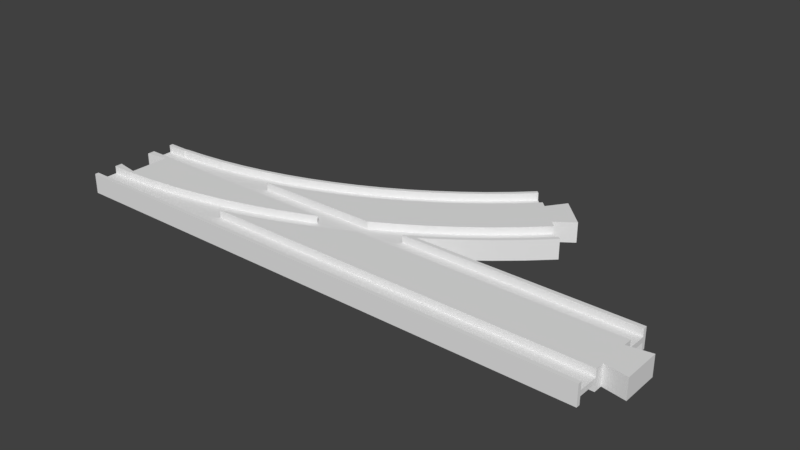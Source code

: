 # Source: turnout_L.blend  (saved by Blender 2.79.0; exported with 4.5.12 LTS)
import bpy
from mathutils import Matrix  # noqa: F401  (used for matrix-valued properties, if any)

bpy.ops.wm.read_factory_settings(use_empty=True)
scene = bpy.context.scene
scene.name = 'Scene'

# ---- collections
col_collection_1 = bpy.data.collections.new('Collection 1'); scene.collection.children.link(col_collection_1)

# ---- world
world_world = bpy.data.worlds.new('World'); scene.world = world_world
world_world.color = (0.05088, 0.05088, 0.05088)
world_world.use_sun_shadow = False
world_world.sun_shadow_jitter_overblur = 0.0
world_world.cycles.sampling_method = 'MANUAL'

# ---- meshes
me_circle_001 = bpy.data.meshes.new('Circle.001')
me_circle_001.from_pydata([(0.25, 19.0, 0.0), (130.6, 20.6, 0.0), (140.0, 27.25, 0.0), (149.1, 34.34, 0.0), (157.8, 41.88, 0.0), (166.0, 49.65, 0.0), (66.36, 30.53, 0.0), (75.38, 34.01, 0.0), (84.22, 37.92, 0.0), (92.86, 42.27, 0.0), (101.3, 47.04, 0.0), (109.4, 52.21, 0.0), (117.3, 57.78, 0.0), (125.0, 63.73, 0.0), (132.3, 70.04, 0.0), (139.1, 76.53, 0.0), (156.8, 42.99, 4.0), (164.9, 50.71, 4.0), (156.8, 42.99, 1.0), (130.6, 20.6, 1.0), (140.0, 27.25, 1.0), (149.1, 34.34, 1.0), (157.8, 41.88, 1.0), (166.0, 49.65, 1.0), (66.36, 30.53, 1.0), (75.38, 34.01, 1.0), (84.22, 37.92, 1.0), (92.86, 42.27, 1.0), (101.3, 47.04, 1.0), (109.4, 52.21, 1.0), (117.3, 57.78, 1.0), (125.0, 63.73, 1.0), (132.3, 70.04, 1.0), (139.1, 76.53, 1.0), (129.7, 21.85, 1.0), (139.1, 28.45, 1.0), (148.1, 35.5, 1.0), (164.9, 50.71, 1.0), (115.9, 22.58, 1.0), (125.3, 28.51, 1.0), (134.3, 34.88, 1.0), (143.1, 41.69, 1.0), (151.4, 48.92, 1.0), (159.3, 56.37, 1.0), (69.56, 21.58, 1.0), (79.02, 25.23, 1.0), (88.29, 29.33, 1.0), (97.34, 33.89, 1.0), (106.2, 38.89, 1.0), (114.7, 44.31, 1.0), (123.0, 50.14, 1.0), (131.0, 56.38, 1.0), (138.7, 63.0, 1.0), (145.8, 69.81, 1.0), (66.87, 29.11, 1.0), (75.96, 32.62, 1.0), (84.86, 36.57, 1.0), (93.57, 40.95, 1.0), (102.0, 45.75, 1.0), (110.3, 50.96, 1.0), (118.2, 56.57, 1.0), (125.9, 62.57, 1.0), (133.3, 68.93, 1.0), (140.2, 75.47, 1.0), (129.7, 21.85, 4.0), (139.1, 28.45, 4.0), (148.1, 35.5, 4.0), (130.6, 20.6, 4.0), (140.0, 27.25, 4.0), (149.1, 34.34, 4.0), (157.8, 41.88, 4.0), (166.0, 49.65, 4.0), (115.9, 22.58, 4.0), (125.3, 28.51, 4.0), (134.3, 34.88, 4.0), (143.1, 41.69, 4.0), (151.4, 48.92, 4.0), (159.3, 56.37, 4.0), (69.56, 21.58, 4.0), (79.02, 25.23, 4.0), (88.29, 29.33, 4.0), (97.34, 33.89, 4.0), (106.2, 38.89, 4.0), (114.7, 44.31, 4.0), (123.0, 50.14, 4.0), (131.0, 56.38, 4.0), (138.7, 63.0, 4.0), (145.8, 69.81, 4.0), (66.87, 29.11, 4.0), (75.96, 32.62, 4.0), (84.86, 36.57, 4.0), (93.57, 40.95, 4.0), (102.0, 45.75, 4.0), (110.3, 50.96, 4.0), (118.2, 56.57, 4.0), (125.9, 62.57, 4.0), (133.3, 68.93, 4.0), (140.2, 75.47, 4.0), (66.36, 30.53, 4.0), (75.38, 34.01, 4.0), (84.22, 37.92, 4.0), (92.86, 42.27, 4.0), (101.3, 47.04, 4.0), (109.4, 52.21, 4.0), (117.3, 57.78, 4.0), (125.0, 63.73, 4.0), (132.3, 70.04, 4.0), (139.1, 76.53, 4.0), (164.2, 64.15, 4.0), (153.3, 75.11, 4.0), (156.8, 58.85, 4.0), (148.0, 67.68, 4.0), (164.2, 64.15, 0.0), (153.3, 75.11, 0.0), (156.8, 58.85, 0.0), (148.0, 67.68, 0.0), (0.25, 19.01, 0.0), (9.665, 19.25, 0.0), (19.31, 19.96, 0.0), (28.9, 21.14, 0.0), (38.43, 22.8, 0.0), (47.86, 24.91, 0.0), (57.18, 27.49, 0.0), (0.25, 19.01, 1.0), (9.665, 19.25, 1.0), (19.31, 19.96, 1.0), (28.9, 21.14, 1.0), (38.43, 22.8, 1.0), (47.86, 24.91, 1.0), (57.18, 27.49, 1.0), (29.12, 19.66, 1.0), (38.72, 21.32, 1.0), (48.23, 23.46, 1.0), (57.62, 26.06, 1.0), (29.12, 19.66, 4.0), (38.72, 21.32, 4.0), (48.23, 23.46, 4.0), (57.62, 26.06, 4.0), (0.25, 19.01, 4.0), (9.665, 19.25, 4.0), (19.31, 19.96, 4.0), (28.9, 21.14, 4.0), (38.43, 22.8, 4.0), (47.86, 24.91, 4.0), (57.18, 27.49, 4.0), (9.0, 19.01, 0.0), (9.0, 19.01, 1.0), (9.0, 19.01, 4.0), (128.0, 19.0, 0.0), (109.6, 19.0, 4.0), (125.2, 19.0, 1.0), (118.1, 19.0, 1.0), (109.6, 19.0, 1.0), (128.0, 19.0, 1.0), (128.0, 19.0, 4.0), (125.2, 19.0, 4.0), (105.3, 19.0, 4.0), (93.17, 19.0, 4.0), (81.6, 19.0, 4.0), (70.49, 19.0, 4.0), (61.76, 19.0, 1.0), (59.76, 19.0, 1.0), (61.76, 19.0, 4.0), (49.35, 19.0, 1.0), (39.19, 19.0, 1.0), (29.22, 19.0, 1.0), (23.78, 19.0, 4.0), (19.4, 19.0, 4.0), (23.78, 19.0, 1.0), (9.678, 19.0, 4.0), (9.0, 19.0, 4.0), (0.25, 19.0, 4.0)], [], [(18, 36, 66, 16), (36, 35, 65, 66), (35, 34, 64, 65), (34, 150, 155, 64), (38, 152, 151), (39, 38, 151, 150, 34), (40, 39, 34, 35), (41, 40, 35, 36), (42, 41, 36, 18), (43, 42, 18, 37), (45, 44, 78, 79), (42, 43, 77, 76), (41, 42, 76, 75), (40, 41, 75, 74), (39, 40, 74, 73), (38, 39, 73, 72), (55, 54, 44, 45), (56, 55, 45, 46), (57, 56, 46, 47), (58, 57, 47, 48), (59, 58, 48, 49), (60, 59, 49, 50), (61, 60, 50, 51), (62, 61, 51, 52), (63, 62, 52, 53), (62, 63, 97, 96), (61, 62, 96, 95), (60, 61, 95, 94), (59, 60, 94, 93), (58, 59, 93, 92), (57, 58, 92, 91), (56, 57, 91, 90), (55, 56, 90, 89), (54, 55, 89, 88), (12, 11, 29, 30), (13, 12, 30, 31), (14, 13, 31, 32), (15, 14, 32, 33), (1, 2, 20, 19), (2, 3, 21, 20), (3, 4, 22, 21), (4, 5, 23, 22), (70, 71, 17, 16), (18, 16, 17, 37), (7, 6, 24, 25), (8, 7, 25, 26), (9, 8, 26, 27), (10, 9, 27, 28), (11, 10, 28, 29), (64, 155, 154, 67), (65, 64, 67, 68), (66, 65, 68, 69), (16, 66, 69, 70), (19, 20, 68, 67), (20, 21, 69, 68), (21, 22, 70, 69), (22, 23, 71, 70), (79, 78, 159, 158), (80, 79, 158, 157), (81, 80, 157, 156), (82, 81, 156, 149, 72), (83, 82, 72, 73), (84, 83, 73, 74), (85, 84, 74, 75), (86, 85, 75, 76), (87, 86, 76, 77, 110, 111), (46, 45, 79, 80), (47, 46, 80, 81), (48, 47, 81, 82), (49, 48, 82, 83), (50, 49, 83, 84), (51, 50, 84, 85), (52, 51, 85, 86), (53, 52, 86, 87), (99, 98, 88, 89), (100, 99, 89, 90), (101, 100, 90, 91), (102, 101, 91, 92), (103, 102, 92, 93), (104, 103, 93, 94), (105, 104, 94, 95), (106, 105, 95, 96), (107, 106, 96, 97), (25, 24, 98, 99), (26, 25, 99, 100), (27, 26, 100, 101), (28, 27, 101, 102), (29, 28, 102, 103), (30, 29, 103, 104), (31, 30, 104, 105), (32, 31, 105, 106), (33, 32, 106, 107), (109, 111, 110, 108), (110, 114, 112, 108), (109, 113, 115, 111), (108, 112, 113, 109), (53, 87, 111, 115, 15, 33, 107, 97, 63), (37, 17, 71, 23, 5, 114, 110, 77, 43), (44, 160, 162, 78), (130, 168, 165), (131, 130, 165, 164), (132, 131, 164, 163), (133, 132, 163, 161), (54, 133, 161, 160, 44), (133, 54, 88, 137), (132, 133, 137, 136), (131, 132, 136, 135), (130, 131, 135, 134), (145, 116, 123, 146), (118, 117, 124, 125), (119, 118, 125, 126), (120, 119, 126, 127), (121, 120, 127, 128), (122, 121, 128, 129), (6, 122, 129, 24), (78, 162, 159), (147, 138, 171, 170), (140, 139, 169, 167), (141, 140, 167, 166, 134), (142, 141, 134, 135), (143, 142, 135, 136), (144, 143, 136, 137), (98, 144, 137, 88), (146, 123, 138, 147), (125, 124, 139, 140), (126, 125, 140, 141), (127, 126, 141, 142), (128, 127, 142, 143), (129, 128, 143, 144), (24, 129, 144, 98), (124, 146, 147, 139), (139, 147, 170, 169), (117, 145, 146, 124), (0, 171, 138, 123, 116), (154, 153, 19, 67), (153, 148, 1, 19), (149, 152, 38, 72), (166, 168, 130, 134)])
me_circle_001.use_remesh_preserve_volume = False
me_circle_001.use_remesh_preserve_attributes = False
me_circle_001.use_mirror_vertex_groups = False
me_circle_001.update()
me_cube_002 = bpy.data.meshes.new('Cube.002')
me_cube_002.from_pydata([(2.007, -0.9211, -0.25), (1.169, -0.9211, -0.25), (1.124, -0.7597, -0.25), (1.043, -0.5, -0.25), (2.007, -0.5, -0.25), (2.007, -1.0, -1.0), (2.007, -0.9211, -1.0), (2.007, -0.5, -1.0), (2.007, -0.3158, -1.0), (2.007, -0.3158, 0.0), (2.007, -1.0, 1.192e-07), (1.169, -0.9211, -1.0), (1.043, -0.5, -1.0), (1.191, -1.0, 2.384e-07), (1.191, -1.0, -1.0), (1.03, -0.4604, -1.0), (0.9347, -0.1875, -1.0), (0.8599, -9.537e-07, -1.0), (2.091, -0.3947, -1.0), (2.091, -0.3947, 1.192e-07), (2.091, 0.3947, -1.0), (0.8366, 0.05852, -1.0), (0.7365, 0.277, -1.0), (0.6346, 0.4674, -1.0), (0.6138, 0.5, -1.0), (2.007, 0.5, -1.0), (2.007, 0.3158, -1.0), (2.007, 0.3158, 0.0), (2.091, 0.3947, 0.0), (2.007, 0.5, -0.25), (0.6138, 0.5, -0.25), (2.007, 1.0, -1.0), (2.007, 1.0, 0.0), (2.007, 0.9211, -0.25), (2.007, 0.9211, -1.0), (0.5312, 0.6293, -0.25), (0.4265, 0.7623, -0.25), (0.3208, 0.8661, -0.25), (0.2421, 0.9211, -0.25), (0.2421, 0.9211, -1.0), (0.2143, 0.9404, -1.0), (0.1073, 0.9851, -1.0), (0.002326, 1.0, -1.0), (0.002326, 1.0, -1.192e-07), (0.7365, 0.277, -1.192e-07), (0.8366, 0.05852, -0.25), (0.8366, 0.05852, 0.0), (0.6346, 0.4674, -1.192e-07), (0.9347, -0.1875, -0.25), (0.9347, -0.1875, 1.192e-07), (0.5312, 0.6293, -2.384e-07), (1.03, -0.4604, 2.384e-07), (0.4265, 0.7623, -2.384e-07), (1.124, -0.7597, 3.576e-07), (0.3208, 0.8661, -3.576e-07), (0.2143, 0.9404, -3.576e-07), (0.1073, 0.9851, -3.576e-07), (0.2421, 0.921, -0.1845), (0.558, 0.5872, -2.074e-07), (1.148, -0.8449, -0.25), (0.6621, 0.416, -1.0), (0.1362, 0.973, -1.0)], [], [(0, 1, 59, 2, 3, 4), (5, 6, 0, 4, 7, 8, 9, 10), (6, 11, 1, 0), (4, 3, 12, 7), (10, 13, 14, 5), (5, 14, 11, 6), (30, 24, 23, 47, 58, 50, 35), (9, 8, 18, 19), (20, 18, 8, 7, 12, 15, 16, 17, 21, 22, 60, 23, 24, 25, 26), (27, 28, 20, 26), (29, 25, 24, 30), (31, 32, 27, 26, 25, 29, 33, 34), (33, 29, 30, 35, 36, 37, 38), (31, 34, 39, 40, 61, 41, 42), (32, 31, 42, 43), (39, 34, 33, 38), (12, 3, 2, 53, 51, 15), (35, 50, 52, 36), (46, 45, 21, 17, 16, 48, 49), (47, 23, 60, 22, 44), (48, 16, 15, 51, 49), (18, 20, 28, 19), (1, 11, 14, 13, 53, 2, 59), (56, 43, 42, 41), (55, 56, 41, 61, 40), (36, 52, 54, 37), (21, 45, 46, 44, 22), (39, 38, 37, 54, 55, 40), (37, 38, 57, 54), (23, 30, 24)])
me_cube_002.use_remesh_preserve_volume = False
me_cube_002.use_remesh_preserve_attributes = False
me_cube_002.use_mirror_vertex_groups = False
me_cube_002.update()
me_circle_002 = bpy.data.meshes.new('Circle.002')
me_circle_002.from_pydata([(125.2, 19.0, 1.0), (122.9, 17.5, 1.0), (122.9, 17.5, 4.0), (125.2, 19.0, 4.0), (118.1, 19.0, 1.0), (119.0, 17.5, 1.0), (125.7, 17.5, 4.0), (128.0, 19.0, 4.0), (109.6, 19.0, 1.0), (107.0, 17.5, 1.0), (125.7, 17.5, 1.0), (128.0, 19.0, 1.0), (109.6, 19.0, 4.0), (107.0, 17.5, 4.0), (120.8, 14.43, 1.0), (120.8, 14.43, 0.0), (128.0, 19.0, 9.537e-07), (105.3, 19.0, 4.0), (106.1, 17.5, 4.0), (110.8, 8.748, 0.0), (112.1, 9.5, 1.0), (110.8, 8.748, 1.0), (93.17, 19.0, 4.0), (93.88, 17.5, 4.0), (100.5, 3.562, 0.0), (100.5, 3.562, 1.0), (112.1, 9.5, 4.0), (110.8, 8.748, 4.0), (81.6, 19.0, 4.0), (82.22, 17.5, 4.0), (89.93, -1.112, 0.0), (89.93, -1.112, 1.0), (100.5, 3.562, 4.0), (110.4, 9.5, 4.0), (70.49, 19.0, 4.0), (71.02, 17.5, 4.0), (79.17, -5.263, 0.0), (79.17, -5.263, 1.0), (89.93, -1.112, 4.0), (108.9, 9.5, 4.0), (99.83, 4.919, 4.0), (61.76, 19.0, 4.0), (59.94, 18.4, 4.0), (60.21, 17.5, 4.0), (68.22, -8.881, 0.0), (68.22, -8.881, 1.0), (79.17, -5.263, 4.0), (89.36, 0.2743, 4.0), (108.9, 9.5, 1.0), (99.83, 4.919, 1.0), (61.76, 19.0, 1.0), (59.94, 18.4, 1.0), (56.69, 17.5, 4.0), (57.1, -11.96, 0.0), (65.98, -9.5, 1.0), (57.1, -11.96, 1.0), (68.22, -8.881, 4.0), (78.66, -3.85, 4.0), (89.36, 0.2743, 1.0), (97.67, 9.5, 1.0), (59.76, 19.0, 1.0), (56.69, 17.5, 1.0), (45.85, -14.48, 0.0), (45.85, -14.48, 1.0), (65.98, -9.5, 4.0), (67.78, -7.445, 4.0), (78.66, -3.85, 1.0), (90.43, 9.5, 1.0), (86.29, 7.668, 1.0), (49.35, 19.0, 1.0), (49.72, 17.5, 1.0), (34.48, -16.46, 0.0), (34.48, -16.46, 1.0), (60.36, -9.5, 4.0), (67.78, -7.445, 1.0), (75.97, 3.684, 1.0), (90.43, 9.5, 4.0), (86.29, 7.668, 4.0), (39.19, 19.0, 1.0), (39.48, 17.5, 1.0), (23.03, -17.87, 0.0), (26.02, -17.5, 1.0), (23.03, -17.87, 1.0), (60.36, -9.5, 1.0), (65.46, 0.2125, 1.0), (75.97, 3.684, 4.0), (85.53, 9.5, 4.0), (29.22, 19.0, 1.0), (29.44, 17.5, 1.0), (11.53, -18.72, 0.0), (11.53, -18.72, 1.0), (26.02, -17.5, 4.0), (23.03, -17.87, 4.0), (54.79, -2.739, 1.0), (56.48, -9.5, 1.0), (65.46, 0.2125, 4.0), (73.89, 9.5, 4.0), (23.78, 19.0, 1.0), (19.45, 18.47, 1.0), (19.55, 17.5, 1.0), (9.0, -19.0, -9.537e-07), (9.0, -19.0, 1.0), (11.53, -18.72, 4.0), (23.0, -17.5, 4.0), (54.79, -2.739, 4.0), (43.99, -5.164, 1.0), (44.85, -9.5, 1.0), (62.64, 9.5, 4.0), (23.78, 19.0, 4.0), (19.45, 18.47, 4.0), (9.739, 17.75, 1.0), (9.751, 17.5, 1.0), (9.0, -19.0, 4.0), (11.47, -17.5, 4.0), (43.99, -5.164, 4.0), (51.73, 9.5, 4.0), (33.09, -7.057, 1.0), (33.45, -9.5, 1.0), (19.4, 19.0, 4.0), (9.739, 17.75, 4.0), (9.0, 17.51, 1.0), (9.0, 17.5, 1.0), (9.0, -17.5, 4.0), (9.0, -19.0, 4.0), (33.09, -7.057, 4.0), (41.07, 9.5, 4.0), (22.1, -8.411, 1.0), (22.21, -9.5, 1.0), (9.678, 19.0, 4.0), (9.0, 17.51, 4.0), (0.25, 17.51, 1.0), (0.25, 17.5, 1.0), (0.25, -17.5, 4.0), (0.25, -19.0, 4.0), (22.1, -8.411, 4.0), (30.63, 9.5, 4.0), (11.06, -9.226, 1.0), (11.08, -9.5, 1.0), (9.0, 19.0, 4.0), (0.25, 17.51, 4.0), (0.25, 9.509, 1.0), (0.25, 19.0, 4.0), (0.25, 19.0, 9.537e-07), (0.25, 6.5, 0.0), (0.25, 6.5, 4.0), (0.25, 9.5, 4.0), (0.25, 9.5, 1.0), (0.25, -17.5, 1.0), (0.25, -17.5, 1.0), (0.25, -9.5, 1.0), (0.25, -9.497, 1.0), (0.25, -9.497, 4.0), (0.25, -6.5, 4.0), (0.25, -6.5, 0.0), (0.25, -19.0, -9.537e-07), (11.06, -9.226, 4.0), (20.34, 9.5, 4.0), (9.0, -9.497, 1.0), (9.0, -9.5, 1.0), (9.25, 8.0, 4.0), (9.25, 8.0, 0.0), (9.001, 9.5, 4.0), (9.0, -9.497, 4.0), (9.25, -8.0, 4.0), (9.25, -8.0, 0.0), (10.14, 9.5, 4.0), (96.41, 12.15, 1.0), (106.3, 17.13, 1.0), (110.1, 10.07, 1.0), (120.0, 15.72, 1.0), (9.0, -17.5, 1.0), (11.46, -17.22, 1.0), (22.89, -16.38, 1.0), (34.26, -14.97, 1.0), (45.55, -13.01, 1.0), (56.74, -10.5, 1.0), (9.0, 9.509, 1.0), (10.13, 9.757, 1.0), (20.24, 10.5, 1.0), (30.3, 11.74, 1.0), (40.28, 13.48, 1.0), (50.17, 15.7, 1.0)], [], [(0, 1, 2, 3), (4, 5, 1, 0), (3, 2, 6, 7), (8, 9, 5, 4), (10, 11, 7, 6), (9, 8, 12, 13), (11, 10, 14, 15, 16), (17, 18, 13, 12), (19, 15, 14, 20, 21), (22, 23, 18, 17), (24, 19, 21, 25), (26, 27, 21, 20), (28, 29, 23, 22), (30, 24, 25, 31), (25, 21, 27, 32), (33, 27, 26), (34, 35, 29, 28), (36, 30, 31, 37), (31, 25, 32, 38), (39, 40, 32, 27, 33), (41, 42, 43, 35, 34), (44, 36, 37, 45), (37, 31, 38, 46), (40, 47, 38, 32), (48, 49, 40, 39), (50, 51, 42, 41), (42, 52, 43), (53, 44, 45, 54, 55), (45, 37, 46, 56), (47, 57, 46, 38), (49, 58, 47, 40), (59, 49, 48), (60, 51, 50), (52, 42, 51, 61), (62, 53, 55, 63), (54, 45, 56, 64), (57, 65, 56, 46), (58, 66, 57, 47), (67, 68, 58, 49, 59), (69, 70, 61, 51, 60), (71, 62, 63, 72), (64, 56, 65, 73), (66, 74, 65, 57), (68, 75, 66, 58), (76, 77, 68, 67), (78, 79, 70, 69), (80, 71, 72, 81, 82), (73, 65, 74, 83), (75, 84, 74, 66), (75, 68, 77, 85), (86, 77, 76), (87, 88, 79, 78), (89, 80, 82, 90), (91, 92, 82, 81), (83, 74, 84, 93, 94), (84, 75, 85, 95), (96, 85, 77, 86), (97, 98, 99, 88, 87), (100, 89, 90, 101), (90, 82, 92, 102), (103, 92, 91), (93, 84, 95, 104), (93, 105, 106, 94), (107, 95, 85, 96), (108, 109, 98, 97), (98, 110, 111, 99), (101, 90, 102, 112), (113, 102, 92, 103), (105, 93, 104, 114), (115, 104, 95, 107), (105, 116, 117, 106), (118, 109, 108), (110, 98, 109, 119), (110, 120, 121, 111), (122, 123, 112, 102, 113), (116, 105, 114, 124), (125, 114, 104, 115), (116, 126, 127, 117), (128, 119, 109, 118), (120, 110, 119, 129), (120, 130, 131, 121), (132, 133, 123, 122), (126, 116, 124, 134), (135, 124, 114, 125), (126, 136, 137, 127), (138, 129, 119, 128), (130, 120, 129, 139), (140, 131, 130, 139, 141, 142, 143, 144, 145, 146), (133, 132, 147, 148, 149, 150, 151, 152, 153, 154), (136, 126, 134, 155), (156, 134, 124, 135), (136, 157, 158, 137), (141, 139, 129, 138), (159, 144, 143, 160), (145, 144, 159, 161), (157, 150, 149, 158), (150, 157, 162, 151), (163, 152, 151, 162), (152, 163, 164, 153), (157, 136, 155, 162), (165, 155, 134, 156), (163, 159, 160, 164), (161, 159, 163, 162, 155, 165), (59, 166, 67), (167, 48, 168), (9, 167, 168), (167, 59, 48), (167, 166, 59), (9, 168, 5), (168, 169, 5), (5, 169, 1), (149, 170, 158), (149, 148, 170), (137, 171, 127), (171, 172, 127), (127, 172, 117), (172, 173, 117), (117, 173, 106), (173, 174, 106), (106, 174, 94), (174, 175, 94), (94, 175, 83), (131, 176, 121), (131, 140, 176), (111, 177, 99), (177, 178, 99), (99, 178, 88), (178, 179, 88), (88, 179, 79), (179, 180, 79), (79, 180, 70), (180, 181, 70), (70, 181, 61), (121, 177, 111), (121, 176, 177), (158, 171, 137), (158, 170, 171), (10, 1, 169, 168, 48, 20, 14), (1, 10, 6, 2), (20, 48, 39, 33, 26), (146, 67, 166, 167, 9, 61, 181, 180, 179, 178, 177, 176, 140), (67, 146, 145, 161, 165, 156, 135, 125, 115, 107, 96, 86, 76), (61, 9, 13, 18, 23, 29, 35, 43, 52), (72, 63, 55, 54, 83, 175, 174, 173, 172, 171, 170, 148, 147, 81), (83, 54, 64, 73), (81, 147, 132, 122, 113, 103, 91)])
me_circle_002.use_remesh_preserve_volume = False
me_circle_002.use_remesh_preserve_attributes = False
me_circle_002.use_mirror_vertex_groups = False
me_circle_002.update()

# ---- objects
ob_turnout_l_a = bpy.data.objects.new('turnout_L_a', me_circle_001)
ob_turnout_l_b = bpy.data.objects.new('turnout_L_b', me_cube_002)
ob_turnout_l_ab = bpy.data.objects.new('turnout_L_ab', me_circle_002)

# ---- transforms, parenting, visibility, modifiers, constraints
ob_turnout_l_a.location = (0.0, 0.0, 0.0)
ob_turnout_l_a.lineart.crease_threshold = 0.0
_m = ob_turnout_l_a.modifiers.new('Mirror.001', 'MIRROR')
_m.use_axis = (False, False, True)
ob_turnout_l_b.location = (0.0, 0.0, 0.0)
ob_turnout_l_b.rotation_euler = (3.142, 0.0, 0.0)
ob_turnout_l_b.scale = (107.5, 19.0, 4.0)
ob_turnout_l_b.lock_rotation = (True, True, False)
ob_turnout_l_b.lock_scale = (True, True, True)
ob_turnout_l_b.lineart.crease_threshold = 0.0
_m = ob_turnout_l_b.modifiers.new('Mirror', 'MIRROR')
_m.use_axis = (False, False, True)
ob_turnout_l_ab.location = (0.0, 0.0, 0.0)
ob_turnout_l_ab.lineart.crease_threshold = 0.0
_m = ob_turnout_l_ab.modifiers.new('Mirror', 'MIRROR')
_m.use_axis = (False, False, True)

# ---- collection membership
col_collection_1.objects.link(ob_turnout_l_a)
col_collection_1.objects.link(ob_turnout_l_b)
col_collection_1.objects.link(ob_turnout_l_ab)

# ---- scene / render settings (as saved in the file)
scene.frame_start = 1; scene.frame_end = 250; scene.frame_set(1)
scene.render.engine = 'BLENDER_EEVEE_NEXT'
scene.render.resolution_percentage = 50
scene.render.dither_intensity = 0.0
scene.cycles.use_denoising = False
scene.cycles.samples = 128
scene.cycles.sampling_pattern = 'TABULATED_SOBOL'
scene.cycles.light_sampling_threshold = 0.0
scene.cycles.use_adaptive_sampling = False
scene.cycles.use_light_tree = False
scene.cycles.blur_glossy = 0.0
scene.cycles.sample_clamp_indirect = 0.0
scene.view_settings.view_transform = 'Standard'
scene.unit_settings.scale_length = 0.001
bpy.context.view_layer.update()

# ---- added for rendering (the .blend has no active camera and no usable light): camera, sun
cam_auto = bpy.data.cameras.new('AutoCamera')
cam_auto.lens = 50.0
cam_auto.sensor_width = 36.0
cam_auto.clip_end = 3963.79
ob_auto_camera = bpy.data.objects.new('AutoCamera', cam_auto)
scene.collection.objects.link(ob_auto_camera)
ob_auto_camera.location = (338.358, -242.264, 180.686)
ob_auto_camera.rotation_euler = (1.09748, -7.21219e-08, 0.694738)
scene.camera = ob_auto_camera
light_auto_sun = bpy.data.lights.new('AutoSun', 'SUN')
light_auto_sun.energy = 3.0
light_auto_sun.angle = 0.0523599
ob_auto_sun = bpy.data.objects.new('AutoSun', light_auto_sun)
scene.collection.objects.link(ob_auto_sun)
ob_auto_sun.rotation_euler = (0.872665, 0.174533, 0.523599)
bpy.context.view_layer.update()
